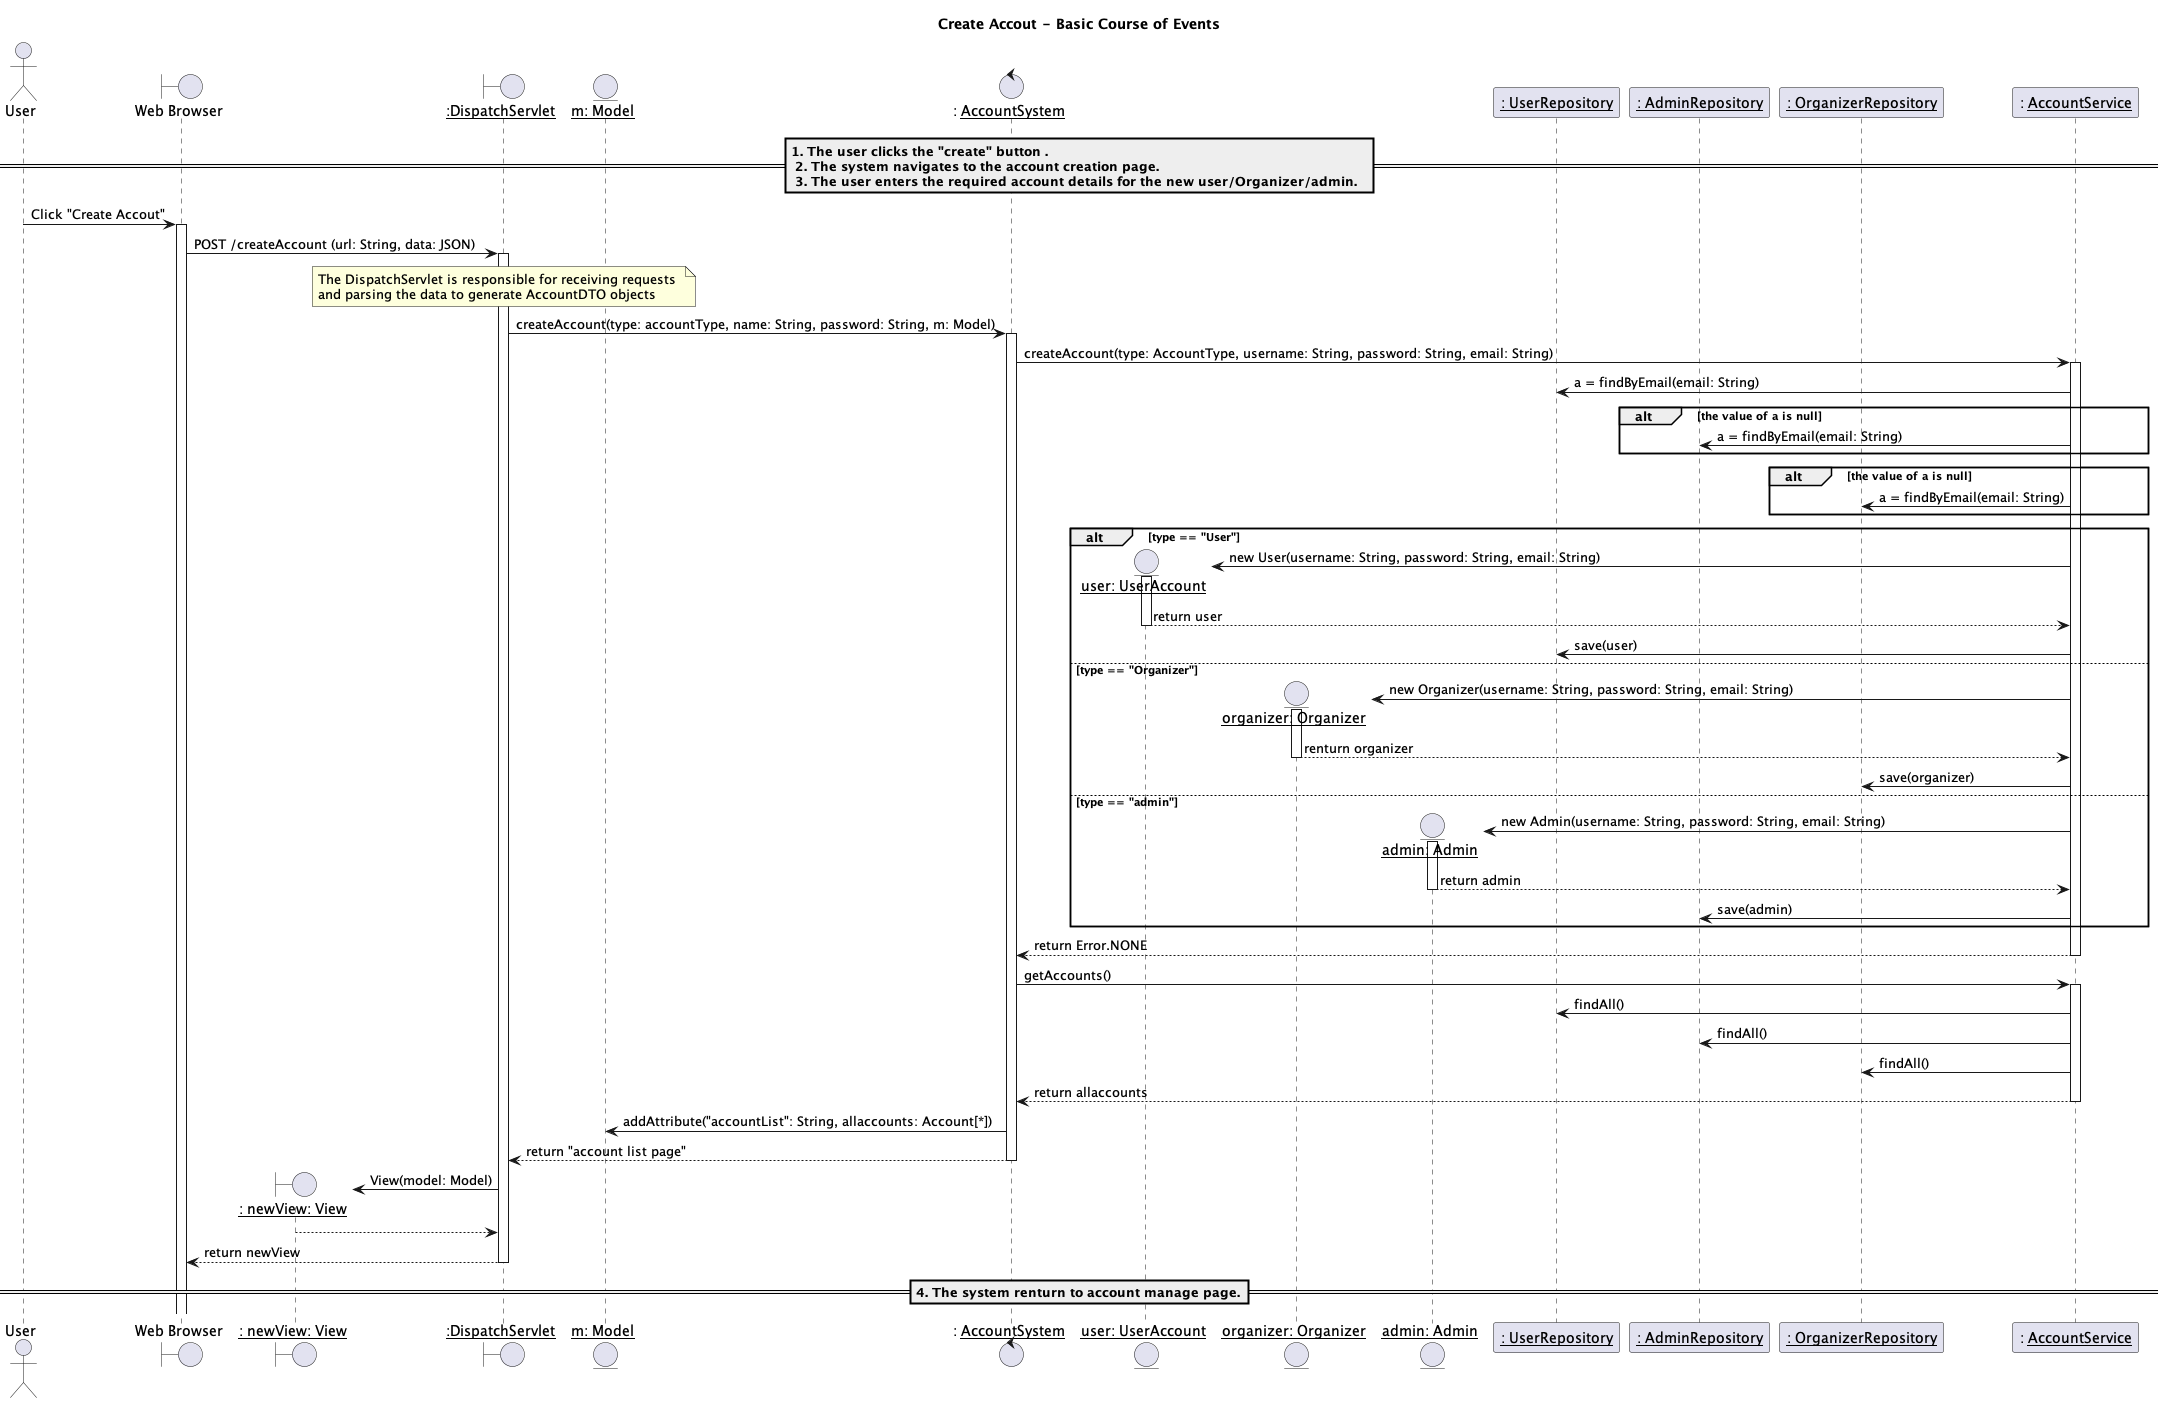

The diagram above was rendered by PlantUML. Its source (embedded in the PNG):
@startuml
title Create Accout - Basic Course of Events

actor "User" as us
boundary "Web Browser" as w
boundary "__: newView: View__" as view
boundary "__:DispatchServlet__" as d
entity "__m: Model__" as m
control ": __AccountSystem__" as accountSys
entity "__user: UserAccount__" as userAcc
entity "__organizer: Organizer__" as organizerAcc
entity "__admin: Admin__" as AdminAcc
participant "__: UserRepository__" as userRepo
participant "__: AdminRepository__" as adminRepo
participant "__: OrganizerRepository__" as organizerRepo
participant ": __AccountService__" as accountSer




== 1. The user clicks the "create" button .\n 2. The system navigates to the account creation page. \n 3. The user enters the required account details for the new user/Organizer/admin.  ==
us -> w: Click "Create Accout"
activate w
w -> d: POST /createAccount (url: String, data: JSON)
activate d

note over d: The DispatchServlet is responsible for receiving requests \nand parsing the data to generate AccountDTO objects
d -> accountSys: createAccount(type: accountType, name: String, password: String, m: Model)
activate accountSys



accountSys -> accountSer: createAccount(type: AccountType, username: String, password: String, email: String)
activate accountSer
accountSer -> userRepo: a = findByEmail(email: String)

alt the value of a is null
    accountSer -> adminRepo: a = findByEmail(email: String)
end

alt the value of a is null
    accountSer -> organizerRepo: a = findByEmail(email: String)
end
create userAcc
alt type == "User"
    accountSer -> userAcc: new User(username: String, password: String, email: String)
    activate userAcc
    userAcc --> accountSer: return user
    deactivate userAcc
    accountSer -> userRepo: save(user)
else type == "Organizer"
    create organizerAcc
    accountSer -> organizerAcc: new Organizer(username: String, password: String, email: String)
    activate organizerAcc
    organizerAcc --> accountSer: renturn organizer
    deactivate organizerAcc
    accountSer -> organizerRepo: save(organizer)
else type == "admin"
    create AdminAcc
    accountSer -> AdminAcc: new Admin(username: String, password: String, email: String)
    activate AdminAcc
    AdminAcc --> accountSer: return admin
    deactivate AdminAcc
    accountSer -> adminRepo: save(admin)
end

accountSer --> accountSys: return Error.NONE
deactivate accountSer

accountSys -> accountSer: getAccounts()
activate accountSer

accountSer -> userRepo: findAll()
accountSer -> adminRepo: findAll()
accountSer -> organizerRepo: findAll()
accountSer --> accountSys: return allaccounts
deactivate accountSer


accountSys -> m :addAttribute("accountList": String, allaccounts: Account[*])

accountSys --> d: return "account list page"
deactivate accountSys
create view

d -> view: View(model: Model)

view --> d:
deactivate view

d --> w: return newView
deactivate d



== 4. The system renturn to account manage page.==
@enduml